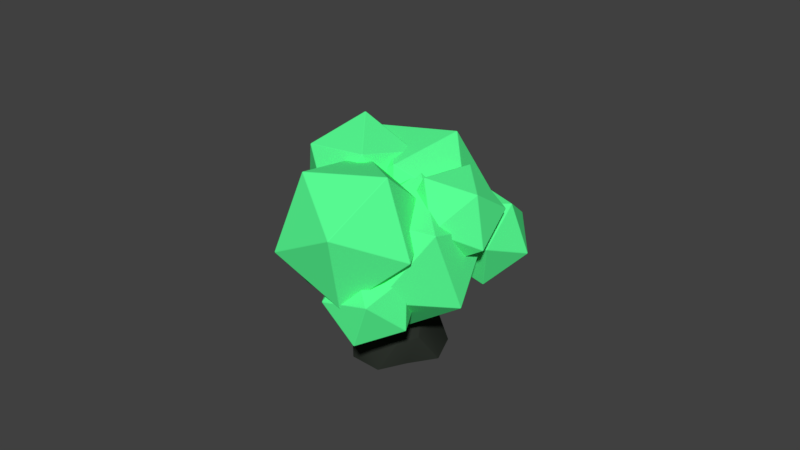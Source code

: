 # Source: Lemergium.blend  (saved by Blender 2.79.0; exported with 4.5.12 LTS)
import bpy
from mathutils import Matrix  # noqa: F401  (used for matrix-valued properties, if any)

bpy.ops.wm.read_factory_settings(use_empty=True)
scene = bpy.context.scene
scene.name = 'Scene'

# ---- collections
col_collection_1 = bpy.data.collections.new('Collection 1'); scene.collection.children.link(col_collection_1)

# ---- materials (node trees are filled in below, after node groups)
mat_rock = bpy.data.materials.new('Rock')
mat_rock.alpha_threshold = 0.0
mat_rock.use_transparent_shadow = False
mat_rock.diffuse_color = (0.02418, 0.02909, 0.02332, 1.0)
mat_rock.roughness = 0.5
mat_lemergium = bpy.data.materials.new('Lemergium')
mat_lemergium.alpha_threshold = 0.0
mat_lemergium.use_transparent_shadow = False
mat_lemergium.diffuse_color = (0.1, 1.0, 0.3, 1.0)
mat_lemergium.roughness = 0.5

# ---- material node trees

# ---- world
world_world = bpy.data.worlds.new('World'); scene.world = world_world
world_world.color = (0.05088, 0.05088, 0.05088)
world_world.use_sun_shadow = False
world_world.sun_shadow_jitter_overblur = 0.0
world_world.cycles.sampling_method = 'MANUAL'

# ---- meshes
me_circle_006 = bpy.data.meshes.new('Circle.006')
me_circle_006.from_pydata([(-0.08049, -0.06625, 0.2571), (-0.1523, -0.1496, -0.05469), (-0.03967, 0.01353, -0.2158), (0.06547, 0.1527, -0.01305), (0.05539, 0.1513, 0.2433), (-0.1123, 0.1002, 0.05492), (0.1114, 0.03572, 0.3236), (0.149, 0.09023, 0.1846), (-0.03122, -0.1709, 0.1756), (0.02261, -0.09291, 0.313), (-0.07334, -0.2319, -0.1416), (-0.0921, -0.2591, 0.03166), (0.08277, -0.005754, -0.2415), (-0.006549, -0.1352, -0.2459), (0.1969, 0.1597, 0.04602), (0.1605, 0.1069, -0.13), (-0.02779, 0.03433, 0.2907), (-0.1521, -0.1311, 0.1111), (-0.1033, -0.06423, -0.1013), (0.01099, 0.1111, -0.1633), (0.07259, 0.2004, 0.1342), (-0.101, 0.03283, 0.1353), (-0.04531, 0.1135, 0.1381), (-0.1629, -0.04057, -0.02527), (-0.07374, 0.05594, -0.08241), (-0.0221, 0.1811, -0.005832)], [], [(0, 16, 21), (1, 17, 23), (2, 18, 24), (3, 19, 25), (4, 20, 22), (22, 25, 5), (22, 20, 25), (20, 3, 25), (25, 24, 5), (25, 19, 24), (19, 2, 24), (24, 23, 5), (24, 18, 23), (18, 1, 23), (23, 21, 5), (23, 17, 21), (17, 0, 21), (21, 22, 5), (21, 16, 22), (16, 4, 22), (7, 20, 4), (7, 14, 20), (14, 3, 20), (15, 19, 3), (15, 12, 19), (12, 2, 19), (13, 18, 2), (13, 10, 18), (10, 1, 18), (11, 17, 1), (11, 8, 17), (8, 0, 17), (9, 16, 0), (9, 6, 16), (6, 4, 16), (14, 15, 3), (12, 13, 2), (10, 11, 1), (8, 9, 0), (6, 7, 4)])
me_circle_006.polygons.foreach_set('use_smooth', [True] * 40)
me_circle_006.materials.append(mat_rock)
me_circle_006.use_remesh_preserve_volume = False
me_circle_006.use_remesh_preserve_attributes = False
me_circle_006.use_mirror_vertex_groups = False
me_circle_006.update()
me_icosphere_001 = bpy.data.meshes.new('Icosphere.001')
me_icosphere_001.from_pydata([(0.06929, 0.003235, -0.1055), (0.2529, 0.09895, -0.2326), (0.2989, -0.04268, -0.04068), (0.1318, 0.004574, 0.1293), (-0.01747, 0.1754, 0.04231), (0.05736, 0.2337, -0.1813), (0.4288, 0.1594, -0.07643), (0.354, 0.1011, 0.1472), (0.1585, 0.2359, 0.1985), (0.1125, 0.3775, 0.006556), (0.2796, 0.3303, -0.1634), (0.3421, 0.3316, 0.0714), (0.5424, -0.08761, 0.1435), (0.3409, -0.008985, -0.07888), (0.6356, -0.07236, -0.152), (0.8166, 0.03961, 0.07371), (0.6337, 0.1722, 0.2863), (0.3397, 0.1422, 0.192), (0.4905, 0.1668, -0.2861), (0.7846, 0.1969, -0.1918), (0.7834, 0.348, 0.07913), (0.4886, 0.4114, 0.1523), (0.3076, 0.2994, -0.07346), (0.5818, 0.4266, -0.1432), (0.2736, -0.1477, 0.04785), (0.3355, -0.06673, -0.1206), (0.4343, -0.2178, -0.04186), (0.4323, -0.1964, 0.1539), (0.3322, -0.03212, 0.1961), (0.2724, 0.04801, 0.02645), (0.5324, -0.06534, -0.1187), (0.5922, -0.1455, 0.05094), (0.5291, -0.03073, 0.198), (0.4303, 0.1203, 0.1192), (0.4324, 0.09893, -0.07649), (0.591, 0.05027, 0.02954), (0.29, 0.02376, -0.3975), (0.4263, 0.08287, -0.5446), (0.4797, -0.06369, -0.4053), (0.3964, -0.01105, -0.2209), (0.2915, 0.168, -0.2462), (0.31, 0.2261, -0.4462), (0.617, 0.08459, -0.4589), (0.5985, 0.02654, -0.2589), (0.4822, 0.1698, -0.1605), (0.4288, 0.3163, -0.2997), (0.5121, 0.2637, -0.4841), (0.6186, 0.2289, -0.3076), (0.03389, 0.1009, -0.113), (0.04911, 0.0706, -0.3384), (0.2372, 0.109, -0.2156), (0.1855, 0.26, -0.05294), (-0.03454, 0.3149, -0.07517), (-0.1189, 0.1979, -0.2516), (0.2101, 0.2111, -0.4176), (0.2945, 0.3281, -0.2412), (0.1265, 0.4554, -0.1544), (-0.06162, 0.417, -0.2772), (-0.009921, 0.266, -0.4398), (0.1417, 0.4251, -0.3798), (0.1598, -0.05685, -0.3626), (0.2049, -0.02588, -0.5653), (0.3566, -0.0125, -0.4207), (0.275, 0.07711, -0.2492), (0.07297, 0.1191, -0.2878), (0.02964, 0.05546, -0.4831), (0.3481, 0.1272, -0.5772), (0.3915, 0.1909, -0.3818), (0.2162, 0.2722, -0.2997), (0.0645, 0.2588, -0.4443), (0.146, 0.1692, -0.6158), (0.2613, 0.3032, -0.5024), (-0.01306, 0.2736, 0.1057), (-0.0291, 0.3401, -0.1452), (0.1353, 0.1529, -0.0705), (0.236, 0.2214, 0.1593), (0.1338, 0.4509, 0.2266), (-0.03003, 0.5242, 0.03846), (0.2101, 0.329, -0.2467), (0.3739, 0.2557, -0.05852), (0.373, 0.4398, 0.1251), (0.2086, 0.627, 0.05044), (0.1079, 0.5585, -0.1793), (0.357, 0.5063, -0.1258), (0.2972, 0.09668, -0.08205), (0.1516, 0.3116, -0.145), (0.417, 0.3318, -0.1233), (0.4955, 0.1755, 0.07855), (0.2786, 0.05872, 0.1817), (0.06602, 0.1428, 0.04351), (0.2599, 0.5232, -0.02329), (0.4725, 0.4391, 0.1149), (0.3869, 0.2704, 0.3034), (0.1215, 0.2501, 0.2817), (0.04298, 0.4064, 0.07983), (0.2413, 0.4853, 0.2404), (0.4149, 0.118, -0.1024), (0.1718, 0.08494, -0.2943), (0.4569, 0.1315, -0.4107), (0.6053, 0.3321, -0.2243), (0.412, 0.4095, 0.007273), (0.1441, 0.2567, -0.03597), (0.212, 0.2787, -0.5348), (0.48, 0.4314, -0.4916), (0.4522, 0.6032, -0.2333), (0.1671, 0.5566, -0.1169), (0.01869, 0.356, -0.3032), (0.2092, 0.5702, -0.4252), (0.4994, 0.2198, -0.152), (0.5232, 0.3958, -0.3154), (0.6805, 0.3782, -0.1332), (0.5591, 0.3098, 0.06382), (0.3268, 0.2851, 0.003429), (0.3046, 0.3383, -0.2309), (0.5976, 0.5946, -0.2006), (0.6198, 0.5414, 0.0338), (0.4012, 0.4839, 0.1183), (0.2438, 0.5015, -0.0639), (0.3652, 0.5699, -0.2609), (0.4249, 0.6599, -0.04513), (0.3771, -0.196, -0.2528), (0.6415, -0.01389, -0.267), (0.5312, -0.1152, 0.01733), (0.2101, -0.1085, 0.007436), (0.1219, -0.002976, -0.283), (0.3885, 0.05547, -0.4527), (0.638, 0.1861, -0.01551), (0.3713, 0.1277, 0.1541), (0.1183, 0.1971, -0.03152), (0.2286, 0.2984, -0.3159), (0.5498, 0.2916, -0.306), (0.3828, 0.3791, -0.0457)], [], [(0, 1, 2), (1, 0, 5), (0, 2, 3), (0, 3, 4), (0, 4, 5), (1, 5, 10), (2, 1, 6), (3, 2, 7), (4, 3, 8), (5, 4, 9), (1, 10, 6), (2, 6, 7), (3, 7, 8), (4, 8, 9), (5, 9, 10), (6, 10, 11), (7, 6, 11), (8, 7, 11), (9, 8, 11), (10, 9, 11), (12, 13, 14), (13, 12, 17), (12, 14, 15), (12, 15, 16), (12, 16, 17), (13, 17, 22), (14, 13, 18), (15, 14, 19), (16, 15, 20), (17, 16, 21), (13, 22, 18), (14, 18, 19), (15, 19, 20), (16, 20, 21), (17, 21, 22), (18, 22, 23), (19, 18, 23), (20, 19, 23), (21, 20, 23), (22, 21, 23), (24, 25, 26), (25, 24, 29), (24, 26, 27), (24, 27, 28), (24, 28, 29), (25, 29, 34), (26, 25, 30), (27, 26, 31), (28, 27, 32), (29, 28, 33), (25, 34, 30), (26, 30, 31), (27, 31, 32), (28, 32, 33), (29, 33, 34), (30, 34, 35), (31, 30, 35), (32, 31, 35), (33, 32, 35), (34, 33, 35), (36, 37, 38), (37, 36, 41), (36, 38, 39), (36, 39, 40), (36, 40, 41), (37, 41, 46), (38, 37, 42), (39, 38, 43), (40, 39, 44), (41, 40, 45), (37, 46, 42), (38, 42, 43), (39, 43, 44), (40, 44, 45), (41, 45, 46), (42, 46, 47), (43, 42, 47), (44, 43, 47), (45, 44, 47), (46, 45, 47), (48, 49, 50), (49, 48, 53), (48, 50, 51), (48, 51, 52), (48, 52, 53), (49, 53, 58), (50, 49, 54), (51, 50, 55), (52, 51, 56), (53, 52, 57), (49, 58, 54), (50, 54, 55), (51, 55, 56), (52, 56, 57), (53, 57, 58), (54, 58, 59), (55, 54, 59), (56, 55, 59), (57, 56, 59), (58, 57, 59), (60, 61, 62), (61, 60, 65), (60, 62, 63), (60, 63, 64), (60, 64, 65), (61, 65, 70), (62, 61, 66), (63, 62, 67), (64, 63, 68), (65, 64, 69), (61, 70, 66), (62, 66, 67), (63, 67, 68), (64, 68, 69), (65, 69, 70), (66, 70, 71), (67, 66, 71), (68, 67, 71), (69, 68, 71), (70, 69, 71), (72, 73, 74), (73, 72, 77), (72, 74, 75), (72, 75, 76), (72, 76, 77), (73, 77, 82), (74, 73, 78), (75, 74, 79), (76, 75, 80), (77, 76, 81), (73, 82, 78), (74, 78, 79), (75, 79, 80), (76, 80, 81), (77, 81, 82), (78, 82, 83), (79, 78, 83), (80, 79, 83), (81, 80, 83), (82, 81, 83), (84, 85, 86), (85, 84, 89), (84, 86, 87), (84, 87, 88), (84, 88, 89), (85, 89, 94), (86, 85, 90), (87, 86, 91), (88, 87, 92), (89, 88, 93), (85, 94, 90), (86, 90, 91), (87, 91, 92), (88, 92, 93), (89, 93, 94), (90, 94, 95), (91, 90, 95), (92, 91, 95), (93, 92, 95), (94, 93, 95), (96, 97, 98), (97, 96, 101), (96, 98, 99), (96, 99, 100), (96, 100, 101), (97, 101, 106), (98, 97, 102), (99, 98, 103), (100, 99, 104), (101, 100, 105), (97, 106, 102), (98, 102, 103), (99, 103, 104), (100, 104, 105), (101, 105, 106), (102, 106, 107), (103, 102, 107), (104, 103, 107), (105, 104, 107), (106, 105, 107), (108, 109, 110), (109, 108, 113), (108, 110, 111), (108, 111, 112), (108, 112, 113), (109, 113, 118), (110, 109, 114), (111, 110, 115), (112, 111, 116), (113, 112, 117), (109, 118, 114), (110, 114, 115), (111, 115, 116), (112, 116, 117), (113, 117, 118), (114, 118, 119), (115, 114, 119), (116, 115, 119), (117, 116, 119), (118, 117, 119), (120, 121, 122), (121, 120, 125), (120, 122, 123), (120, 123, 124), (120, 124, 125), (121, 125, 130), (122, 121, 126), (123, 122, 127), (124, 123, 128), (125, 124, 129), (121, 130, 126), (122, 126, 127), (123, 127, 128), (124, 128, 129), (125, 129, 130), (126, 130, 131), (127, 126, 131), (128, 127, 131), (129, 128, 131), (130, 129, 131)])
me_icosphere_001.materials.append(mat_lemergium)
me_icosphere_001.use_remesh_preserve_volume = False
me_icosphere_001.use_remesh_preserve_attributes = False
me_icosphere_001.use_mirror_vertex_groups = False
me_icosphere_001.update()

# ---- objects
ob_rock = bpy.data.objects.new('Rock', me_circle_006)
ob_lemergium = bpy.data.objects.new('Lemergium', me_icosphere_001)

# ---- transforms, parenting, visibility, modifiers, constraints
ob_rock.location = (-0.0006062, 0.02169, -0.02028)
ob_rock.rotation_euler = (1.571, 0.9037, 5.55e-08)
ob_rock.scale = (1.221, 1.07, 0.9948)
ob_rock.lineart.crease_threshold = 0.0
_m = ob_rock.modifiers.new('Bevel', 'BEVEL')
_m.width = 0.003
_m.width_pct = 0.003
_m.offset_type = 'WIDTH'
_m.spread = 0.0
ob_lemergium.location = (0.0, 0.0, 0.0)
ob_lemergium.rotation_euler = (-0.9985, -2.28, 1.964)
ob_lemergium.scale = (1.304, 1.304, 1.304)
ob_lemergium.lineart.crease_threshold = 0.0
_m = ob_lemergium.modifiers.new('Bevel', 'BEVEL')
_m.width = 0.003
_m.width_pct = 0.003
_m.offset_type = 'WIDTH'
_m.spread = 0.0

# ---- collection membership
col_collection_1.objects.link(ob_rock)
col_collection_1.objects.link(ob_lemergium)

# ---- scene / render settings (as saved in the file)
scene.frame_start = 1; scene.frame_end = 250; scene.frame_set(1)
scene.render.engine = 'BLENDER_EEVEE_NEXT'
scene.render.resolution_percentage = 50
scene.render.dither_intensity = 0.0
scene.cycles.use_denoising = False
scene.cycles.samples = 128
scene.cycles.sampling_pattern = 'TABULATED_SOBOL'
scene.cycles.light_sampling_threshold = 0.0
scene.cycles.use_adaptive_sampling = False
scene.cycles.use_light_tree = False
scene.cycles.blur_glossy = 0.0
scene.cycles.sample_clamp_indirect = 0.0
scene.view_settings.view_transform = 'Standard'
bpy.context.view_layer.update()

# ---- added for rendering (the .blend has no active camera and no usable light): camera, sun
cam_auto = bpy.data.cameras.new('AutoCamera')
cam_auto.lens = 50.0
cam_auto.sensor_width = 36.0
cam_auto.clip_end = 1000.0
ob_auto_camera = bpy.data.objects.new('AutoCamera', cam_auto)
scene.collection.objects.link(ob_auto_camera)
ob_auto_camera.location = (3.16506, -3.789, 3.08722)
ob_auto_camera.rotation_euler = (1.09748, -7.21219e-08, 0.694738)
scene.camera = ob_auto_camera
light_auto_sun = bpy.data.lights.new('AutoSun', 'SUN')
light_auto_sun.energy = 3.0
light_auto_sun.angle = 0.0523599
ob_auto_sun = bpy.data.objects.new('AutoSun', light_auto_sun)
scene.collection.objects.link(ob_auto_sun)
ob_auto_sun.rotation_euler = (0.872665, 0.174533, 0.523599)
bpy.context.view_layer.update()
